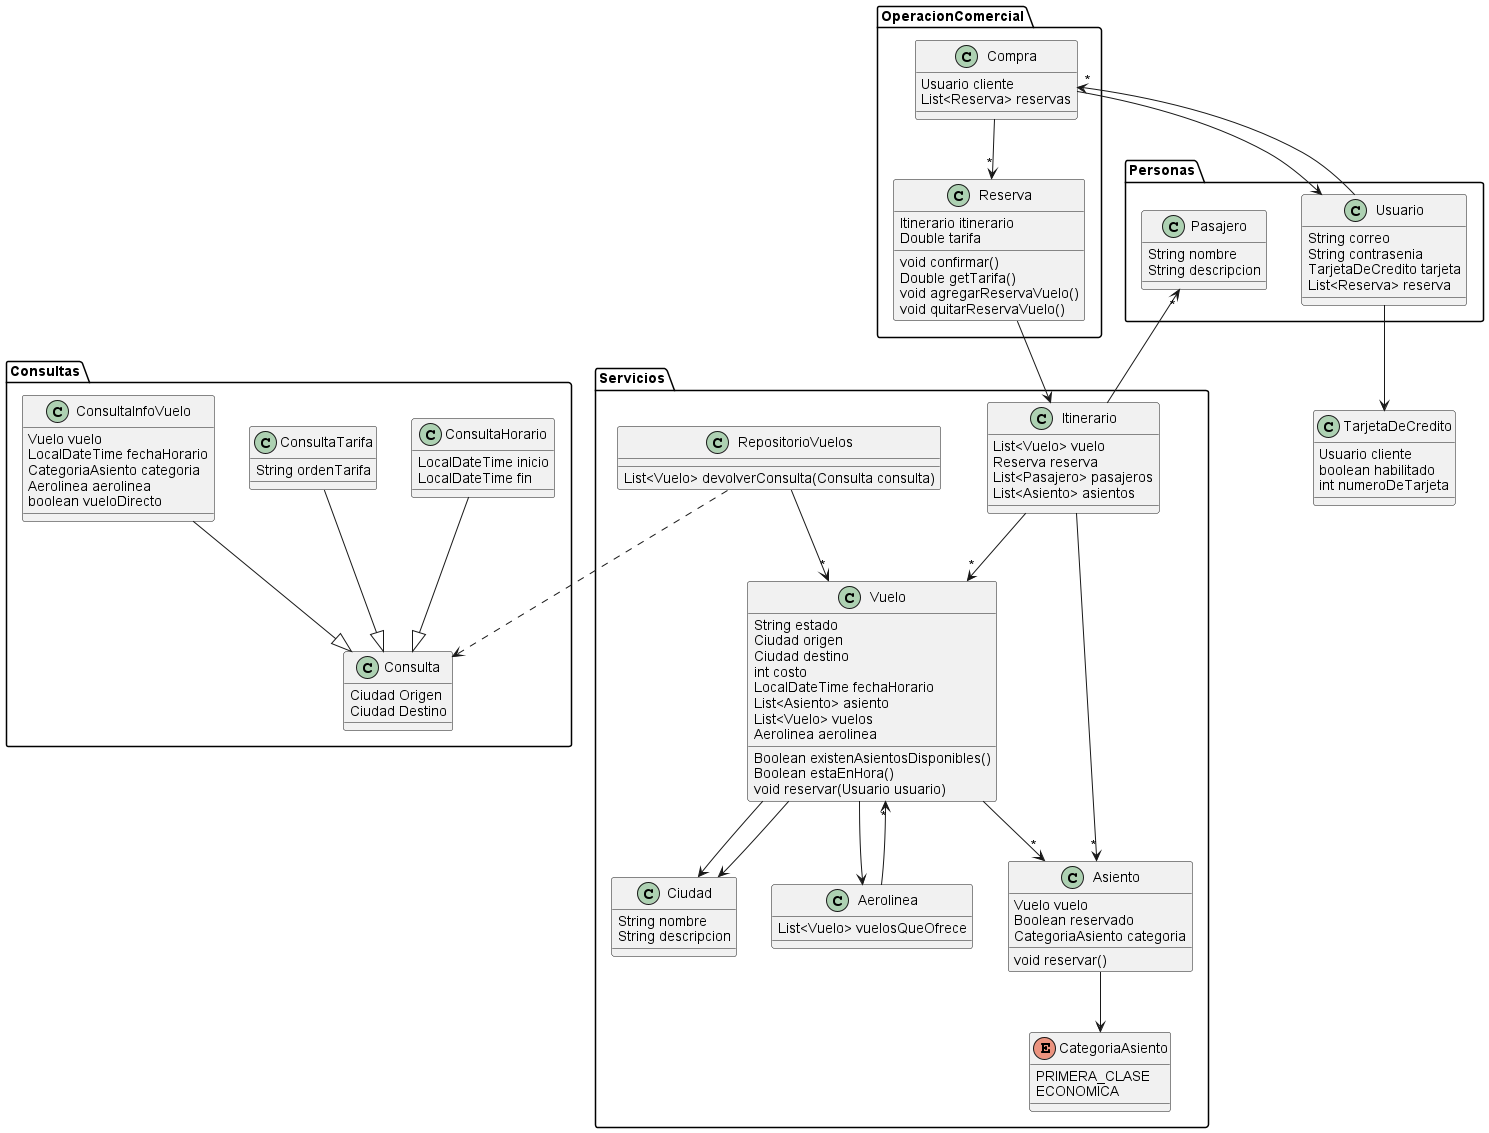

The diagram above was rendered by PlantUML. Its source (embedded in the PNG):
@startuml
'https://plantuml.com/class-diagram



package Personas{
class Usuario {
    String correo
    String contrasenia
    TarjetaDeCredito tarjeta
    List<Reserva> reserva

}

class Pasajero {
   String nombre
   String descripcion
}
}

package OperacionComercial{
class Compra{
    Usuario cliente
    List<Reserva> reservas
}
class Reserva{
    Itinerario itinerario
    Double tarifa

    void confirmar()
    Double getTarifa()
    void agregarReservaVuelo()
    void quitarReservaVuelo()

}

}

package Servicios{
class Vuelo{
    String estado
    Ciudad origen
    Ciudad destino
    int costo
    LocalDateTime fechaHorario
    List<Asiento> asiento
    List<Vuelo> vuelos
    Aerolinea aerolinea

    Boolean existenAsientosDisponibles()
    Boolean estaEnHora()
    void reservar(Usuario usuario)

}

class Asiento{
    Vuelo vuelo
    Boolean reservado
    CategoriaAsiento categoria

    void reservar()
}

enum CategoriaAsiento{
    PRIMERA_CLASE
    ECONOMICA

}

class Itinerario{
    List<Vuelo> vuelo
    Reserva reserva
    List<Pasajero> pasajeros
    List<Asiento> asientos


}


class Ciudad{
    String nombre
    String descripcion
}

class Aerolinea{
    List<Vuelo> vuelosQueOfrece
}

class RepositorioVuelos{

    List<Vuelo> devolverConsulta(Consulta consulta)
}
}

package Consultas{
class Consulta{
  Ciudad Origen
    Ciudad Destino

}

class ConsultaHorario{
    LocalDateTime inicio
    LocalDateTime fin

}
class ConsultaTarifa{
   String ordenTarifa
}
class ConsultaInfoVuelo{
    Vuelo vuelo
    LocalDateTime fechaHorario
    CategoriaAsiento categoria
    Aerolinea aerolinea
    boolean vueloDirecto
}
}



class TarjetaDeCredito{
   Usuario cliente
   boolean habilitado
   int numeroDeTarjeta
}



Usuario -->"*" Compra
Usuario --> TarjetaDeCredito



Compra -->"*" Reserva
Compra --> Usuario

Aerolinea -->"*" Vuelo

Reserva --> Itinerario


ConsultaHorario --|> Consulta
ConsultaTarifa --|> Consulta
ConsultaInfoVuelo--|> Consulta

Itinerario -->"*" Vuelo
Itinerario -->"*" Asiento
Itinerario -->"*" Pasajero

Vuelo -->"*" Asiento
Vuelo --> Ciudad
Vuelo --> Ciudad
Vuelo --> Aerolinea

Asiento --> CategoriaAsiento

RepositorioVuelos -->"*" Vuelo
RepositorioVuelos ..> Consulta

@enduml